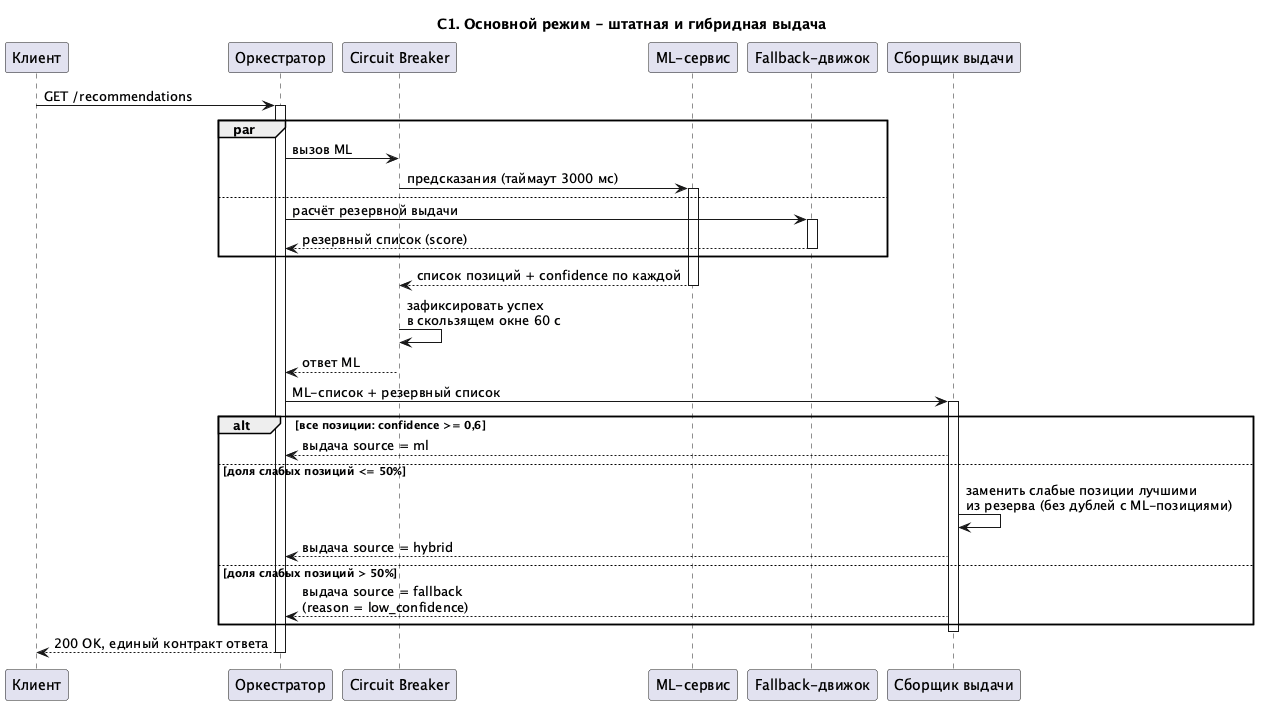

The diagram above was rendered by PlantUML. Its source (embedded in the PNG):
@startuml
title С1. Основной режим - штатная и гибридная выдача

participant "Клиент" as C
participant "Оркестратор" as O
participant "Circuit Breaker" as CB
participant "ML-сервис" as ML
participant "Fallback-движок" as F
participant "Сборщик выдачи" as M

C -> O : GET /recommendations
activate O
par
  O -> CB : вызов ML
  CB -> ML : предсказания (таймаут 3000 мс)
  activate ML
else
  O -> F : расчёт резервной выдачи
  activate F
  F --> O : резервный список (score)
  deactivate F
end
ML --> CB : список позиций + confidence по каждой
deactivate ML
CB -> CB : зафиксировать успех\nв скользящем окне 60 с
CB --> O : ответ ML
O -> M : ML-список + резервный список
activate M
alt все позиции: confidence >= 0,6
  M --> O : выдача source = ml
else доля слабых позиций <= 50%
  M -> M : заменить слабые позиции лучшими\nиз резерва (без дублей с ML-позициями)
  M --> O : выдача source = hybrid
else доля слабых позиций > 50%
  M --> O : выдача source = fallback\n(reason = low_confidence)
end
deactivate M
O --> C : 200 OK, единый контракт ответа
deactivate O
@enduml